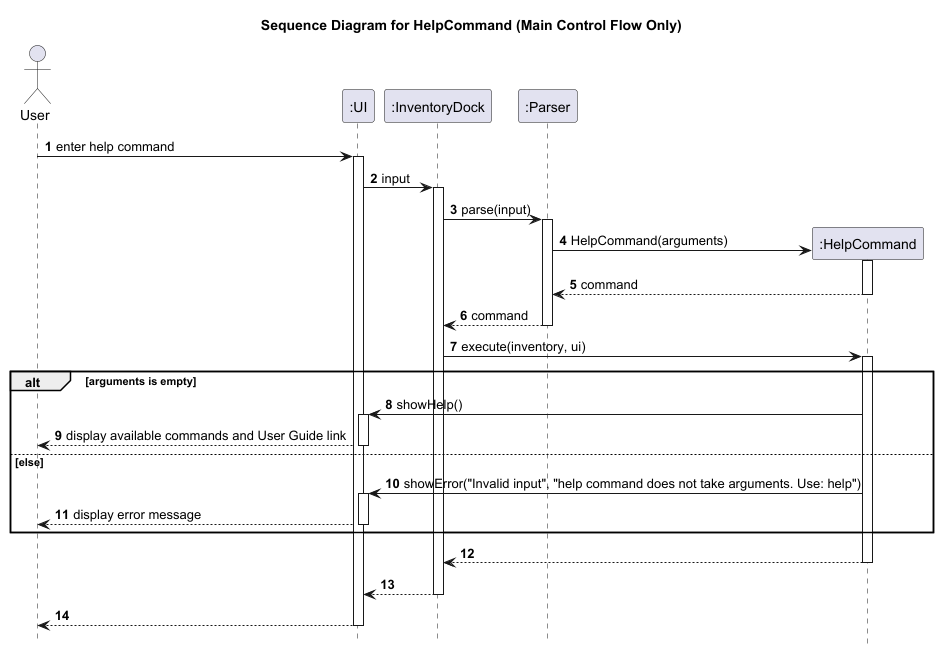

The diagram above was rendered by PlantUML. Its source (embedded in the PNG):
@startuml
title Sequence Diagram for HelpCommand (Main Control Flow Only)

autonumber
hide footbox

actor User
participant ":UI" as UI
participant ":InventoryDock" as InventoryDock
participant ":Parser" as Parser

User -> UI: enter help command
activate UI
UI -> InventoryDock: input
activate InventoryDock
InventoryDock -> Parser: parse(input)
activate Parser

create ":HelpCommand" as HelpCommand
Parser -> HelpCommand: HelpCommand(arguments)
activate HelpCommand
HelpCommand --> Parser: command
deactivate HelpCommand
Parser --> InventoryDock: command
deactivate Parser

InventoryDock -> HelpCommand: execute(inventory, ui)
activate HelpCommand

alt arguments is empty
    HelpCommand -> UI: showHelp()
    activate UI
    UI --> User: display available commands and User Guide link
    deactivate UI
else else
    HelpCommand -> UI: showError("Invalid input", "help command does not take arguments. Use: help")
    activate UI
    UI --> User: display error message
    deactivate UI
end

HelpCommand --> InventoryDock
deactivate HelpCommand
InventoryDock --> UI
deactivate InventoryDock
UI --> User
deactivate UI
@enduml